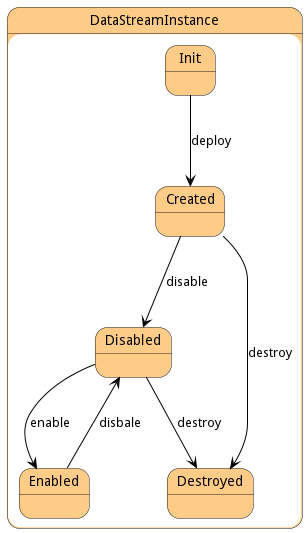

The diagram above was rendered by PlantUML. Its source (embedded in the PNG):
@startuml



state DataStreamInstance #ffcc88 {

    state Init #ffcc88 {
    }

    state Created #ffcc88 {
    }

    state Disabled #ffcc88 {
    }

    state Enabled #ffcc88 {
    }

    state Destroyed #ffcc88 {
    }




Init -[#black]--> Created : deploy

Created -[#black]--> Disabled : disable

Created -[#black]--> Destroyed : destroy

Disabled -[#black]--> Enabled : enable

Disabled -[#black]--> Destroyed : destroy

Enabled -[#black]--> Disabled : disbale

}


@enduml